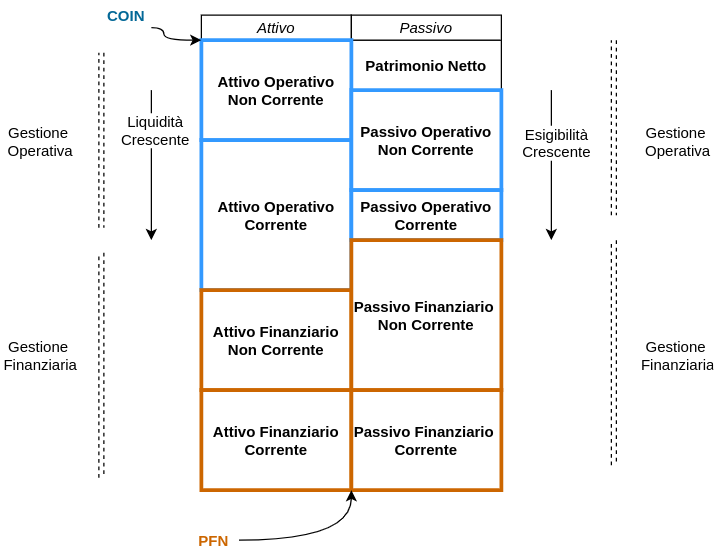

The diagram above was exported from draw.io. Its source (the exported page's mxGraphModel, read from the mxfile embedded in the PNG):
<mxGraphModel dx="1422" dy="921" grid="1" gridSize="10" guides="1" tooltips="1" connect="1" arrows="1" fold="1" page="1" pageScale="1" pageWidth="850" pageHeight="1100" math="0" shadow="0">
  <root>
    <mxCell id="0" />
    <mxCell id="1" parent="0" />
    <mxCell id="2" value="Patrimonio Netto" style="rounded=0;whiteSpace=wrap;html=1;fontStyle=1" vertex="1" parent="1">
      <mxGeometry x="360" y="240" width="120" height="40" as="geometry" />
    </mxCell>
    <mxCell id="3" value="Attivo" style="rounded=0;whiteSpace=wrap;html=1;fontStyle=2" vertex="1" parent="1">
      <mxGeometry x="240" y="220" width="120" height="20" as="geometry" />
    </mxCell>
    <mxCell id="4" value="Passivo" style="rounded=0;whiteSpace=wrap;html=1;fontStyle=2" vertex="1" parent="1">
      <mxGeometry x="360" y="220" width="120" height="20" as="geometry" />
    </mxCell>
    <mxCell id="5" value="" style="endArrow=classic;html=1;" edge="1" parent="1">
      <mxGeometry width="50" height="50" relative="1" as="geometry">
        <mxPoint x="520" y="280" as="sourcePoint" />
        <mxPoint x="520" y="400" as="targetPoint" />
      </mxGeometry>
    </mxCell>
    <mxCell id="6" value="Esigibilità&lt;br style=&quot;font-size: 12px;&quot;&gt;Crescente" style="edgeLabel;html=1;align=center;verticalAlign=middle;resizable=0;points=[];fontSize=12;" vertex="1" connectable="0" parent="5">
      <mxGeometry x="-0.3167" y="3" relative="1" as="geometry">
        <mxPoint as="offset" />
      </mxGeometry>
    </mxCell>
    <mxCell id="7" value="" style="endArrow=classic;html=1;" edge="1" parent="1">
      <mxGeometry width="50" height="50" relative="1" as="geometry">
        <mxPoint x="200" y="280" as="sourcePoint" />
        <mxPoint x="200" y="400" as="targetPoint" />
      </mxGeometry>
    </mxCell>
    <mxCell id="8" value="Liquidità&lt;br style=&quot;font-size: 12px;&quot;&gt;Crescente" style="edgeLabel;html=1;align=center;verticalAlign=middle;resizable=0;points=[];fontSize=12;" vertex="1" connectable="0" parent="7">
      <mxGeometry x="-0.4833" y="2" relative="1" as="geometry">
        <mxPoint as="offset" />
      </mxGeometry>
    </mxCell>
    <mxCell id="9" value="Attivo Operativo&lt;br&gt;Non Corrente" style="rounded=0;whiteSpace=wrap;html=1;fontStyle=1;strokeColor=#3399FF;strokeWidth=3;" vertex="1" parent="1">
      <mxGeometry x="240" y="240" width="120" height="80" as="geometry" />
    </mxCell>
    <mxCell id="10" value="Attivo Operativo&lt;br&gt;Corrente" style="rounded=0;whiteSpace=wrap;html=1;fontStyle=1;strokeColor=#3399FF;strokeWidth=3;" vertex="1" parent="1">
      <mxGeometry x="240" y="320" width="120" height="120" as="geometry" />
    </mxCell>
    <mxCell id="11" value="Attivo Finanziario Non Corrente" style="rounded=0;whiteSpace=wrap;html=1;fontStyle=1;strokeColor=#CC6600;strokeWidth=3;" vertex="1" parent="1">
      <mxGeometry x="240" y="440" width="120" height="80" as="geometry" />
    </mxCell>
    <mxCell id="12" value="Attivo Finanziario&lt;br&gt;Corrente" style="rounded=0;whiteSpace=wrap;html=1;fontStyle=1;strokeColor=#CC6600;strokeWidth=3;" vertex="1" parent="1">
      <mxGeometry x="240" y="520" width="120" height="80" as="geometry" />
    </mxCell>
    <mxCell id="13" value="Passivo Operativo&lt;br&gt;Non Corrente" style="rounded=0;whiteSpace=wrap;html=1;fontStyle=1;strokeColor=#3399FF;strokeWidth=3;" vertex="1" parent="1">
      <mxGeometry x="360" y="280" width="120" height="80" as="geometry" />
    </mxCell>
    <mxCell id="14" value="Passivo Operativo Corrente" style="rounded=0;whiteSpace=wrap;html=1;fontStyle=1;strokeColor=#3399FF;strokeWidth=3;" vertex="1" parent="1">
      <mxGeometry x="360" y="360" width="120" height="40" as="geometry" />
    </mxCell>
    <mxCell id="15" value="Passivo Finanziario &lt;br&gt;Non Corrente" style="rounded=0;whiteSpace=wrap;html=1;fontStyle=1;strokeColor=#CC6600;strokeWidth=3;" vertex="1" parent="1">
      <mxGeometry x="360" y="400" width="120" height="120" as="geometry" />
    </mxCell>
    <mxCell id="16" value="Passivo Finanziario&amp;nbsp; Corrente" style="rounded=0;whiteSpace=wrap;html=1;fontStyle=1;strokeColor=#CC6600;strokeWidth=3;" vertex="1" parent="1">
      <mxGeometry x="360" y="520" width="120" height="80" as="geometry" />
    </mxCell>
    <mxCell id="17" value="" style="endArrow=classic;html=1;shape=link;dashed=1;" edge="1" parent="1">
      <mxGeometry width="50" height="50" relative="1" as="geometry">
        <mxPoint x="160" y="250" as="sourcePoint" />
        <mxPoint x="160" y="390" as="targetPoint" />
      </mxGeometry>
    </mxCell>
    <mxCell id="18" value="Gestione &lt;br&gt;Operativa" style="edgeLabel;html=1;align=center;verticalAlign=middle;resizable=0;points=[];fontSize=12;" vertex="1" connectable="0" parent="17">
      <mxGeometry x="-0.4833" y="2" relative="1" as="geometry">
        <mxPoint x="-52" y="34" as="offset" />
      </mxGeometry>
    </mxCell>
    <mxCell id="19" value="" style="endArrow=classic;html=1;dashed=1;shape=link;" edge="1" parent="1">
      <mxGeometry width="50" height="50" relative="1" as="geometry">
        <mxPoint x="160" y="410" as="sourcePoint" />
        <mxPoint x="160" y="590" as="targetPoint" />
      </mxGeometry>
    </mxCell>
    <mxCell id="20" value="Gestione &lt;br&gt;Finanziaria" style="edgeLabel;html=1;align=center;verticalAlign=middle;resizable=0;points=[];fontSize=12;" vertex="1" connectable="0" parent="19">
      <mxGeometry x="-0.4833" y="2" relative="1" as="geometry">
        <mxPoint x="-52" y="34" as="offset" />
      </mxGeometry>
    </mxCell>
    <mxCell id="21" value="" style="endArrow=classic;html=1;shape=link;dashed=1;" edge="1" parent="1">
      <mxGeometry width="50" height="50" relative="1" as="geometry">
        <mxPoint x="570" y="240" as="sourcePoint" />
        <mxPoint x="570" y="380" as="targetPoint" />
      </mxGeometry>
    </mxCell>
    <mxCell id="22" value="Gestione &lt;br&gt;Operativa" style="edgeLabel;html=1;align=center;verticalAlign=middle;resizable=0;points=[];fontSize=12;" vertex="1" connectable="0" parent="21">
      <mxGeometry x="-0.4833" y="2" relative="1" as="geometry">
        <mxPoint x="48" y="44" as="offset" />
      </mxGeometry>
    </mxCell>
    <mxCell id="23" value="" style="endArrow=classic;html=1;dashed=1;shape=link;" edge="1" parent="1">
      <mxGeometry width="50" height="50" relative="1" as="geometry">
        <mxPoint x="570" y="400" as="sourcePoint" />
        <mxPoint x="570" y="580" as="targetPoint" />
      </mxGeometry>
    </mxCell>
    <mxCell id="24" value="Gestione &lt;br&gt;Finanziaria" style="edgeLabel;html=1;align=center;verticalAlign=middle;resizable=0;points=[];fontSize=12;" vertex="1" connectable="0" parent="23">
      <mxGeometry x="-0.4833" y="2" relative="1" as="geometry">
        <mxPoint x="48" y="44" as="offset" />
      </mxGeometry>
    </mxCell>
    <mxCell id="25" style="edgeStyle=orthogonalEdgeStyle;rounded=0;orthogonalLoop=1;jettySize=auto;html=1;exitX=1;exitY=0.5;exitDx=0;exitDy=0;entryX=0;entryY=1;entryDx=0;entryDy=0;fontSize=13;curved=1;comic=0;targetPerimeterSpacing=3;sourcePerimeterSpacing=5;" edge="1" source="26" target="16" parent="1">
      <mxGeometry relative="1" as="geometry" />
    </mxCell>
    <mxCell id="26" value="&lt;b&gt;&lt;font color=&quot;#cc6600&quot;&gt;PFN&lt;/font&gt;&lt;/b&gt;" style="text;html=1;strokeColor=none;fillColor=none;align=center;verticalAlign=middle;whiteSpace=wrap;rounded=0;fontSize=12;comic=0;fontColor=#CCCC00;labelBackgroundColor=#ffffff;" vertex="1" parent="1">
      <mxGeometry x="230" y="630" width="40" height="20" as="geometry" />
    </mxCell>
    <mxCell id="27" style="edgeStyle=orthogonalEdgeStyle;curved=1;rounded=0;comic=0;orthogonalLoop=1;jettySize=auto;html=1;exitX=1;exitY=1;exitDx=0;exitDy=0;entryX=0;entryY=0;entryDx=0;entryDy=0;sourcePerimeterSpacing=5;targetPerimeterSpacing=3;fontSize=13;" edge="1" source="28" target="9" parent="1">
      <mxGeometry relative="1" as="geometry">
        <Array as="points">
          <mxPoint x="210" y="240" />
        </Array>
      </mxGeometry>
    </mxCell>
    <mxCell id="28" value="&lt;b&gt;COIN&lt;/b&gt;" style="text;html=1;strokeColor=none;fillColor=none;align=center;verticalAlign=middle;whiteSpace=wrap;rounded=0;fontSize=12;comic=0;fontColor=#036897;" vertex="1" parent="1">
      <mxGeometry x="160" y="210" width="40" height="20" as="geometry" />
    </mxCell>
  </root>
</mxGraphModel>